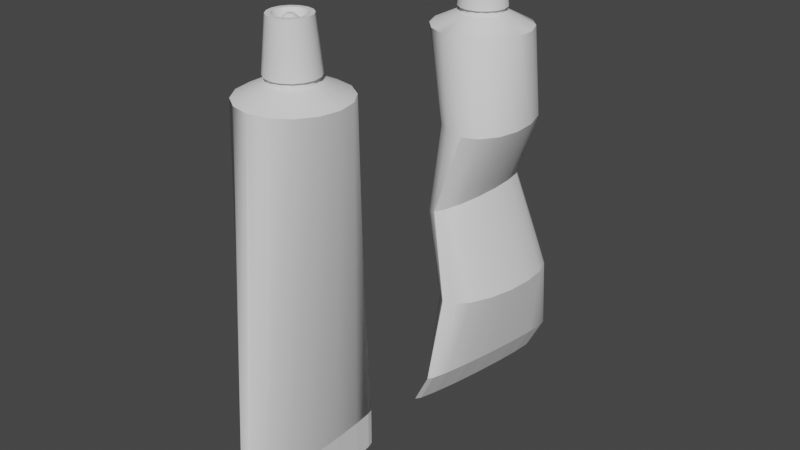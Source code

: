 # Source: Tubes.blend  (saved by Blender 3.2.14; exported with 4.5.12 LTS)
import bpy
from mathutils import Matrix  # noqa: F401  (used for matrix-valued properties, if any)

bpy.ops.wm.read_factory_settings(use_empty=True)
scene = bpy.context.scene
scene.name = 'Scene'

# ---- collections
col_perfect_tube = bpy.data.collections.new('Perfect tube'); scene.collection.children.link(col_perfect_tube)
col_tube = bpy.data.collections.new('Tube'); scene.collection.children.link(col_tube)

# ---- node groups
ng_auto_smooth = bpy.data.node_groups.new('Auto Smooth', 'GeometryNodeTree')
_s = ng_auto_smooth.interface.new_socket(name='Geometry', in_out='OUTPUT', socket_type='NodeSocketGeometry')
_s = ng_auto_smooth.interface.new_socket(name='Geometry', in_out='INPUT', socket_type='NodeSocketGeometry')
_s = ng_auto_smooth.interface.new_socket(name='Angle', in_out='INPUT', socket_type='NodeSocketFloat')
_s.subtype = 'ANGLE'
_s.min_value = 0.0
_s.max_value = 3.142
ng_auto_smooth.is_modifier = True
_N = ng_auto_smooth.nodes; _L = ng_auto_smooth.links
n0 = _N.new('NodeGroupOutput'); n0.name = 'Group Output'; n0.location = (480, -100)
n1 = _N.new('NodeGroupInput'); n1.name = 'Group Input'; n1.location = (-420, -300)
n2 = _N.new('NodeGroupInput'); n2.name = 'Group Input.001'; n2.location = (-60, -100)
n3 = _N.new('GeometryNodeSetShadeSmooth'); n3.name = 'Set Shade Smooth'; n3.location = (120, -100)
n3.domain = 'EDGE'
n4 = _N.new('GeometryNodeSetShadeSmooth'); n4.name = 'Set Shade Smooth.001'; n4.location = (300, -100)
n5 = _N.new('GeometryNodeInputMeshEdgeAngle'); n5.name = 'Edge Angle'; n5.location = (-420, -220)
n6 = _N.new('GeometryNodeInputEdgeSmooth'); n6.name = 'Is Edge Smooth'; n6.location = (-60, -160)
n7 = _N.new('GeometryNodeInputShadeSmooth'); n7.name = 'Is Face Smooth'; n7.location = (-240, -340)
n8 = _N.new('FunctionNodeBooleanMath'); n8.name = 'Boolean Math'; n8.location = (-60, -220)
n9 = _N.new('FunctionNodeCompare'); n9.name = 'Compare'; n9.location = (-240, -180)
n9.operation = 'LESS_EQUAL'
_L.new(n5.outputs[0], n9.inputs[0])
_L.new(n4.outputs[0], n0.inputs[0])
_L.new(n1.outputs[1], n9.inputs[1])
_L.new(n9.outputs[0], n8.inputs[0])
_L.new(n7.outputs[0], n8.inputs[1])
_L.new(n2.outputs[0], n3.inputs[0])
_L.new(n6.outputs[0], n3.inputs[1])
_L.new(n3.outputs[0], n4.inputs[0])
_L.new(n8.outputs[0], n3.inputs[2])
n0.is_active_output = True

# ---- world
world_world = bpy.data.worlds.new('World'); scene.world = world_world
world_world.use_nodes = True; world_world.node_tree.nodes.clear()
_N = world_world.node_tree.nodes; _L = world_world.node_tree.links
n0 = _N.new('ShaderNodeOutputWorld'); n0.name = 'World Output'; n0.location = (300, 300)
n1 = _N.new('ShaderNodeBackground'); n1.name = 'Background'; n1.location = (10, 300)
n1.inputs[0].default_value = (0.05088, 0.05088, 0.05088, 1.0)
_L.new(n1.outputs[0], n0.inputs[0])
n0.is_active_output = True
world_world.color = (0.05088, 0.05088, 0.05088)
world_world.use_sun_shadow = False
world_world.sun_shadow_jitter_overblur = 0.0

# ---- meshes
me_cylinder = bpy.data.meshes.new('Cylinder')
me_cylinder.from_pydata([(0.0, 1.0, -1.0), (-5.898e-09, 0.608, 1.0), (0.3827, 0.9239, -1.0), (0.2327, 0.5617, 1.0), (0.7071, 0.7071, -1.0), (0.4299, 0.4299, 1.0), (0.9239, 0.3827, -1.0), (0.5617, 0.2327, 1.0), (1.0, 0.0, -1.0), (0.608, -2.22e-09, 1.0), (0.9239, -0.3827, -1.0), (0.5617, -0.2327, 1.0), (0.7071, -0.7071, -1.0), (0.4299, -0.4299, 1.0), (0.3827, -0.9239, -1.0), (0.2327, -0.5617, 1.0), (0.0, -1.0, -1.0), (-5.898e-09, -0.608, 1.0), (-0.3827, -0.9239, -1.0), (-0.2327, -0.5617, 1.0), (-0.7071, -0.7071, -1.0), (-0.4299, -0.4299, 1.0), (-0.9239, -0.3827, -1.0), (-0.5617, -0.2327, 1.0), (-1.0, 0.0, -1.0), (-0.608, -2.22e-09, 1.0), (-0.9239, 0.3827, -1.0), (-0.5617, 0.2327, 1.0), (-0.7071, 0.7071, -1.0), (-0.4299, 0.4299, 1.0), (-0.3827, 0.9239, -1.0), (-0.2327, 0.5617, 1.0), (0.3067, 0.7403, 1.0), (-2.96e-09, 0.8013, 1.0), (0.5666, 0.5666, 1.0), (0.7403, 0.3067, 1.0), (0.8013, -2.22e-09, 1.0), (0.7403, -0.3067, 1.0), (0.5666, -0.5666, 1.0), (0.3067, -0.7403, 1.0), (-2.96e-09, -0.8013, 1.0), (-0.3067, -0.7403, 1.0), (-0.5666, -0.5666, 1.0), (-0.7403, -0.3067, 1.0), (-0.8013, -2.22e-09, 1.0), (-0.7403, 0.3067, 1.0), (-0.5666, 0.5666, 1.0), (-0.3067, 0.7403, 1.0), (0.1722, 0.4157, 0.6959), (3.015e-09, 0.4499, 0.6959), (0.3181, 0.3181, 0.6959), (0.4157, 0.1722, 0.6959), (0.4499, -1.643e-09, 0.6959), (0.4157, -0.1722, 0.6959), (0.3181, -0.3181, 0.6959), (0.1722, -0.4157, 0.6959), (3.015e-09, -0.4499, 0.6959), (-0.1722, -0.4157, 0.6959), (-0.3181, -0.3181, 0.6959), (-0.4157, -0.1722, 0.6959), (-0.4499, -1.643e-09, 0.6959), (-0.4157, 0.1722, 0.6959), (-0.3181, 0.3181, 0.6959), (-0.1722, 0.4157, 0.6959), (0.04844, 0.117, 0.9828), (2.121e-09, 0.1266, 0.9828), (0.08951, 0.08951, 0.9828), (0.117, 0.04844, 0.9828), (0.1266, -1.801e-09, 0.9828), (0.117, -0.04844, 0.9828), (0.08951, -0.08951, 0.9828), (0.04844, -0.117, 0.9828), (2.121e-09, -0.1266, 0.9828), (-0.04844, -0.117, 0.9828), (-0.08951, -0.08951, 0.9828), (-0.117, -0.04844, 0.9828), (-0.1266, -1.801e-09, 0.9828), (-0.117, 0.04844, 0.9828), (-0.08951, 0.08951, 0.9828), (-0.04844, 0.117, 0.9828)], [], [(0, 33, 32, 2), (2, 32, 34, 4), (4, 34, 35, 6), (6, 35, 36, 8), (8, 36, 37, 10), (10, 37, 38, 12), (12, 38, 39, 14), (14, 39, 40, 16), (16, 40, 41, 18), (18, 41, 42, 20), (20, 42, 43, 22), (22, 43, 44, 24), (24, 44, 45, 26), (26, 45, 46, 28), (25, 23, 59, 60), (28, 46, 47, 30), (30, 47, 33, 0), (0, 2, 4, 6, 8, 10, 12, 14, 16, 18, 20, 22, 24, 26, 28, 30), (1, 3, 32, 33), (3, 5, 34, 32), (5, 7, 35, 34), (7, 9, 36, 35), (9, 11, 37, 36), (11, 13, 38, 37), (13, 15, 39, 38), (15, 17, 40, 39), (17, 19, 41, 40), (19, 21, 42, 41), (21, 23, 43, 42), (23, 25, 44, 43), (25, 27, 45, 44), (27, 29, 46, 45), (29, 31, 47, 46), (31, 1, 33, 47), (58, 57, 73, 74), (11, 9, 52, 53), (27, 25, 60, 61), (13, 11, 53, 54), (29, 27, 61, 62), (15, 13, 54, 55), (31, 29, 62, 63), (17, 15, 55, 56), (3, 1, 49, 48), (1, 31, 63, 49), (19, 17, 56, 57), (5, 3, 48, 50), (21, 19, 57, 58), (7, 5, 50, 51), (23, 21, 58, 59), (9, 7, 51, 52), (64, 65, 79, 78, 77, 76, 75, 74, 73, 72, 71, 70, 69, 68, 67, 66), (51, 50, 66, 67), (59, 58, 74, 75), (52, 51, 67, 68), (60, 59, 75, 76), (53, 52, 68, 69), (61, 60, 76, 77), (54, 53, 69, 70), (62, 61, 77, 78), (55, 54, 70, 71), (63, 62, 78, 79), (56, 55, 71, 72), (48, 49, 65, 64), (49, 63, 79, 65), (57, 56, 72, 73), (50, 48, 64, 66)])
me_cylinder.polygons.foreach_set('use_smooth', [True] * 66)
_uv = me_cylinder.uv_layers.new(name='UVMap')
_uv.uv.foreach_set('vector', [1.0, 0.5, 1.0, 1.0, 0.9375, 1.0, 0.9375, 0.5, 0.9375, 0.5, 0.9375, 1.0, 0.875, 1.0, 0.875, 0.5, 0.875, 0.5, 0.875, 1.0, 0.8125, 1.0, 0.8125, 0.5, 0.8125, 0.5, 0.8125, 1.0, 0.75, 1.0, 0.75, 0.5, 0.75, 0.5, 0.75, 1.0, 0.6875, 1.0, 0.6875, 0.5, 0.6875, 0.5, 0.6875, 1.0, 0.625, 1.0, 0.625, 0.5, 0.625, 0.5, 0.625, 1.0, 0.5625, 1.0, 0.5625, 0.5, 0.5625, 0.5, 0.5625, 1.0, 0.5, 1.0, 0.5, 0.5, 0.5, 0.5, 0.5, 1.0, 0.4375, 1.0, 0.4375, 0.5, 0.4375, 0.5, 0.4375, 1.0, 0.375, 1.0, 0.375, 0.5, 0.375, 0.5, 0.375, 1.0, 0.3125, 1.0, 0.3125, 0.5, 0.3125, 0.5, 0.3125, 1.0, 0.25, 1.0, 0.25, 0.5, 0.25, 0.5, 0.25, 1.0, 0.1875, 1.0, 0.1875, 0.5, 0.1875, 0.5, 0.1875, 1.0, 0.125, 1.0, 0.125, 0.5, 0.06791, 0.25, 0.08177, 0.1803, 0.08177, 0.1803, 0.06791, 0.25, 0.125, 0.5, 0.125, 1.0, 0.0625, 1.0, 0.0625, 0.5, 0.0625, 0.5, 0.0625, 1.0, 0.0, 1.0, 0.0, 0.5, 0.75, 0.49, 0.8418, 0.4717, 0.9197, 0.4197, 0.9717, 0.3418, 0.99, 0.25, 0.9717, 0.1582, 0.9197, 0.08029, 0.8418, 0.02827, 0.75, 0.01, 0.6582, 0.02827, 0.5803, 0.08029, 0.5283, 0.1582, 0.51, 0.25, 0.5283, 0.3418, 0.5803, 0.4197, 0.6582, 0.4717, 0.25, 0.4321, 0.3197, 0.4182, 0.3418, 0.4717, 0.25, 0.49, 0.3197, 0.4182, 0.3788, 0.3788, 0.4197, 0.4197, 0.3418, 0.4717, 0.3788, 0.3788, 0.4182, 0.3197, 0.4717, 0.3418, 0.4197, 0.4197, 0.4182, 0.3197, 0.4321, 0.25, 0.49, 0.25, 0.4717, 0.3418, 0.4321, 0.25, 0.4182, 0.1803, 0.4717, 0.1582, 0.49, 0.25, 0.4182, 0.1803, 0.3788, 0.1212, 0.4197, 0.08029, 0.4717, 0.1582, 0.3788, 0.1212, 0.3197, 0.08177, 0.3418, 0.02827, 0.4197, 0.08029, 0.3197, 0.08177, 0.25, 0.06791, 0.25, 0.01, 0.3418, 0.02827, 0.25, 0.06791, 0.1803, 0.08177, 0.1582, 0.02827, 0.25, 0.01, 0.1803, 0.08177, 0.1212, 0.1212, 0.08029, 0.08029, 0.1582, 0.02827, 0.1212, 0.1212, 0.08177, 0.1803, 0.02827, 0.1582, 0.08029, 0.08029, 0.08177, 0.1803, 0.06791, 0.25, 0.01, 0.25, 0.02827, 0.1582, 0.06791, 0.25, 0.08177, 0.3197, 0.02827, 0.3418, 0.01, 0.25, 0.08177, 0.3197, 0.1212, 0.3788, 0.08029, 0.4197, 0.02827, 0.3418, 0.1212, 0.3788, 0.1803, 0.4182, 0.1582, 0.4717, 0.08029, 0.4197, 0.1803, 0.4182, 0.25, 0.4321, 0.25, 0.49, 0.1582, 0.4717, 0.1212, 0.1212, 0.1803, 0.08177, 0.1803, 0.08177, 0.1212, 0.1212, 0.4182, 0.1803, 0.4321, 0.25, 0.4321, 0.25, 0.4182, 0.1803, 0.08177, 0.3197, 0.06791, 0.25, 0.06791, 0.25, 0.08177, 0.3197, 0.3788, 0.1212, 0.4182, 0.1803, 0.4182, 0.1803, 0.3788, 0.1212, 0.1212, 0.3788, 0.08177, 0.3197, 0.08177, 0.3197, 0.1212, 0.3788, 0.3197, 0.08177, 0.3788, 0.1212, 0.3788, 0.1212, 0.3197, 0.08177, 0.1803, 0.4182, 0.1212, 0.3788, 0.1212, 0.3788, 0.1803, 0.4182, 0.25, 0.06791, 0.3197, 0.08177, 0.3197, 0.08177, 0.25, 0.06791, 0.3197, 0.4182, 0.25, 0.4321, 0.25, 0.4321, 0.3197, 0.4182, 0.25, 0.4321, 0.1803, 0.4182, 0.1803, 0.4182, 0.25, 0.4321, 0.1803, 0.08177, 0.25, 0.06791, 0.25, 0.06791, 0.1803, 0.08177, 0.3788, 0.3788, 0.3197, 0.4182, 0.3197, 0.4182, 0.3788, 0.3788, 0.1212, 0.1212, 0.1803, 0.08177, 0.1803, 0.08177, 0.1212, 0.1212, 0.4182, 0.3197, 0.3788, 0.3788, 0.3788, 0.3788, 0.4182, 0.3197, 0.08177, 0.1803, 0.1212, 0.1212, 0.1212, 0.1212, 0.08177, 0.1803, 0.4321, 0.25, 0.4182, 0.3197, 0.4182, 0.3197, 0.4321, 0.25, 0.3197, 0.4182, 0.25, 0.4321, 0.1803, 0.4182, 0.1212, 0.3788, 0.08177, 0.3197, 0.06791, 0.25, 0.08177, 0.1803, 0.1212, 0.1212, 0.1803, 0.08177, 0.25, 0.06791, 0.3197, 0.08177, 0.3788, 0.1212, 0.4182, 0.1803, 0.4321, 0.25, 0.4182, 0.3197, 0.3788, 0.3788, 0.4182, 0.3197, 0.3788, 0.3788, 0.3788, 0.3788, 0.4182, 0.3197, 0.08177, 0.1803, 0.1212, 0.1212, 0.1212, 0.1212, 0.08177, 0.1803, 0.4321, 0.25, 0.4182, 0.3197, 0.4182, 0.3197, 0.4321, 0.25, 0.06791, 0.25, 0.08177, 0.1803, 0.08177, 0.1803, 0.06791, 0.25, 0.4182, 0.1803, 0.4321, 0.25, 0.4321, 0.25, 0.4182, 0.1803, 0.08177, 0.3197, 0.06791, 0.25, 0.06791, 0.25, 0.08177, 0.3197, 0.3788, 0.1212, 0.4182, 0.1803, 0.4182, 0.1803, 0.3788, 0.1212, 0.1212, 0.3788, 0.08177, 0.3197, 0.08177, 0.3197, 0.1212, 0.3788, 0.3197, 0.08177, 0.3788, 0.1212, 0.3788, 0.1212, 0.3197, 0.08177, 0.1803, 0.4182, 0.1212, 0.3788, 0.1212, 0.3788, 0.1803, 0.4182, 0.25, 0.06791, 0.3197, 0.08177, 0.3197, 0.08177, 0.25, 0.06791, 0.3197, 0.4182, 0.25, 0.4321, 0.25, 0.4321, 0.3197, 0.4182, 0.25, 0.4321, 0.1803, 0.4182, 0.1803, 0.4182, 0.25, 0.4321, 0.1803, 0.08177, 0.25, 0.06791, 0.25, 0.06791, 0.1803, 0.08177, 0.3788, 0.3788, 0.3197, 0.4182, 0.3197, 0.4182, 0.3788, 0.3788])
me_cylinder.update()
me_cylinder_001 = bpy.data.meshes.new('Cylinder.001')
me_cylinder_001.from_pydata([(-1.346e-08, 1.713, -1.0), (0.0, 1.0, 1.0), (0.03708, 1.583, -1.0), (0.3827, 0.9239, 1.0), (0.06851, 1.212, -1.0), (0.7071, 0.7071, 1.0), (0.08951, 0.6557, -1.0), (0.9239, 0.3827, 1.0), (0.09689, 3.987e-09, -1.0), (1.0, 0.0, 1.0), (0.08951, -0.6557, -1.0), (0.9239, -0.3827, 1.0), (0.06851, -1.212, -1.0), (0.7071, -0.7071, 1.0), (0.03708, -1.583, -1.0), (0.3827, -0.9239, 1.0), (-1.346e-08, -1.713, -1.0), (0.0, -1.0, 1.0), (-0.03708, -1.583, -1.0), (-0.3827, -0.9239, 1.0), (-0.06851, -1.212, -1.0), (-0.7071, -0.7071, 1.0), (-0.08951, -0.6557, -1.0), (-0.9239, -0.3827, 1.0), (-0.09689, 3.987e-09, -1.0), (-1.0, 0.0, 1.0), (-0.08951, 0.6557, -1.0), (-0.9239, 0.3827, 1.0), (-0.06851, 1.212, -1.0), (-0.7071, 0.7071, 1.0), (-0.03708, 1.583, -1.0), (-0.3827, 0.9239, 1.0), (5.491e-07, 1.713, -1.228), (0.03708, 1.583, -1.228), (0.06851, 1.212, -1.228), (0.08952, 0.6557, -1.228), (0.09689, 3.987e-09, -1.228), (0.08952, -0.6557, -1.228), (0.06851, -1.212, -1.228), (0.03708, -1.583, -1.228), (5.491e-07, -1.713, -1.228), (-0.03708, -1.583, -1.228), (-0.06851, -1.212, -1.228), (-0.08951, -0.6557, -1.228), (-0.09689, 3.987e-09, -1.228), (-0.08951, 0.6557, -1.228), (-0.06851, 1.212, -1.228), (-0.03708, 1.583, -1.228), (0.1709, 0.4126, 1.077), (-1.128e-07, 0.4466, 1.077), (0.3158, 0.3158, 1.077), (0.4126, 0.1709, 1.077), (0.4466, -6.185e-09, 1.077), (0.4126, -0.1709, 1.077), (0.3158, -0.3158, 1.077), (0.1709, -0.4126, 1.077), (-1.128e-07, -0.4466, 1.077), (-0.1709, -0.4126, 1.077), (-0.3158, -0.3158, 1.077), (-0.4126, -0.1709, 1.077), (-0.4466, -6.185e-09, 1.077), (-0.4126, 0.1709, 1.077), (-0.3158, 0.3158, 1.077), (-0.1709, 0.4126, 1.077), (0.1352, 0.3264, 1.199), (-1.118e-07, 0.3533, 1.199), (0.2498, 0.2498, 1.199), (0.3264, 0.1352, 1.199), (0.3533, -6.839e-09, 1.199), (0.3264, -0.1352, 1.199), (0.2498, -0.2498, 1.199), (0.1352, -0.3264, 1.199), (-1.118e-07, -0.3533, 1.199), (-0.1352, -0.3264, 1.199), (-0.2498, -0.2498, 1.199), (-0.3264, -0.1352, 1.199), (-0.3533, -6.839e-09, 1.199), (-0.3264, 0.1352, 1.199), (-0.2498, 0.2498, 1.199), (-0.1352, 0.3264, 1.199)], [], [(0, 1, 3, 2), (2, 3, 5, 4), (4, 5, 7, 6), (6, 7, 9, 8), (8, 9, 11, 10), (10, 11, 13, 12), (12, 13, 15, 14), (14, 15, 17, 16), (16, 17, 19, 18), (18, 19, 21, 20), (20, 21, 23, 22), (22, 23, 25, 24), (24, 25, 27, 26), (26, 27, 29, 28), (9, 7, 51, 52), (28, 29, 31, 30), (30, 31, 1, 0), (2, 4, 34, 33), (32, 33, 34, 35, 36, 37, 38, 39, 40, 41, 42, 43, 44, 45, 46, 47), (12, 14, 39, 38), (22, 24, 44, 43), (8, 10, 37, 36), (18, 20, 42, 41), (28, 30, 47, 46), (4, 6, 35, 34), (14, 16, 40, 39), (0, 2, 33, 32), (24, 26, 45, 44), (10, 12, 38, 37), (20, 22, 43, 42), (30, 0, 32, 47), (6, 8, 36, 35), (16, 18, 41, 40), (26, 28, 46, 45), (60, 59, 75, 76), (19, 17, 56, 57), (29, 27, 61, 62), (5, 3, 48, 50), (15, 13, 54, 55), (25, 23, 59, 60), (11, 9, 52, 53), (21, 19, 57, 58), (31, 29, 62, 63), (7, 5, 50, 51), (17, 15, 55, 56), (3, 1, 49, 48), (27, 25, 60, 61), (13, 11, 53, 54), (23, 21, 58, 59), (1, 31, 63, 49), (64, 65, 79, 78, 77, 76, 75, 74, 73, 72, 71, 70, 69, 68, 67, 66), (53, 52, 68, 69), (61, 60, 76, 77), (54, 53, 69, 70), (62, 61, 77, 78), (55, 54, 70, 71), (63, 62, 78, 79), (56, 55, 71, 72), (48, 49, 65, 64), (49, 63, 79, 65), (57, 56, 72, 73), (50, 48, 64, 66), (58, 57, 73, 74), (51, 50, 66, 67), (59, 58, 74, 75), (52, 51, 67, 68)])
me_cylinder_001.polygons.foreach_set('use_smooth', [True] * 66)
_k = set([(0, 2), (0, 30), (0, 32), (2, 4), (2, 33), (4, 6), (4, 34), (6, 8), (6, 35), (8, 10), (8, 36), (10, 12), (10, 37), (12, 14), (12, 38), (14, 16), (14, 39), (16, 18), (16, 40), (18, 20), (18, 41), (20, 22), (20, 42), (22, 24), (22, 43), (24, 26), (24, 44), (26, 28), (26, 45), (28, 30), (28, 46), (30, 47), (32, 33), (32, 47), (33, 34), (34, 35), (35, 36), (36, 37), (37, 38), (38, 39), (39, 40), (40, 41), (41, 42), (42, 43), (43, 44), (44, 45), (45, 46), (46, 47), (48, 49), (48, 50), (49, 63), (50, 51), (51, 52), (52, 53), (53, 54), (54, 55), (55, 56), (56, 57), (57, 58), (58, 59), (59, 60), (60, 61), (61, 62), (62, 63)])
me_cylinder_001.attributes.new('sharp_edge', 'BOOLEAN', 'EDGE').data.foreach_set('value', [ (min(e.vertices), max(e.vertices)) in _k for e in me_cylinder_001.edges])
_uv = me_cylinder_001.uv_layers.new(name='UVMap')
_uv.uv.foreach_set('vector', [1.0, 0.5, 1.0, 1.0, 0.9375, 1.0, 0.9375, 0.5, 0.9375, 0.5, 0.9375, 1.0, 0.875, 1.0, 0.875, 0.5, 0.875, 0.5, 0.875, 1.0, 0.8125, 1.0, 0.8125, 0.5, 0.8125, 0.5, 0.8125, 1.0, 0.75, 1.0, 0.75, 0.5, 0.75, 0.5, 0.75, 1.0, 0.6875, 1.0, 0.6875, 0.5, 0.6875, 0.5, 0.6875, 1.0, 0.625, 1.0, 0.625, 0.5, 0.625, 0.5, 0.625, 1.0, 0.5625, 1.0, 0.5625, 0.5, 0.5625, 0.5, 0.5625, 1.0, 0.5, 1.0, 0.5, 0.5, 0.5, 0.5, 0.5, 1.0, 0.4375, 1.0, 0.4375, 0.5, 0.4375, 0.5, 0.4375, 1.0, 0.375, 1.0, 0.375, 0.5, 0.375, 0.5, 0.375, 1.0, 0.3125, 1.0, 0.3125, 0.5, 0.3125, 0.5, 0.3125, 1.0, 0.25, 1.0, 0.25, 0.5, 0.25, 0.5, 0.25, 1.0, 0.1875, 1.0, 0.1875, 0.5, 0.1875, 0.5, 0.1875, 1.0, 0.125, 1.0, 0.125, 0.5, 0.75, 1.0, 0.8125, 1.0, 0.8125, 1.0, 0.75, 1.0, 0.125, 0.5, 0.125, 1.0, 0.0625, 1.0, 0.0625, 0.5, 0.0625, 0.5, 0.0625, 1.0, 0.0, 1.0, 0.0, 0.5, 0.9375, 0.5, 0.875, 0.5, 0.875, 0.5, 0.9375, 0.5, 0.75, 0.49, 0.8418, 0.4717, 0.9197, 0.4197, 0.9717, 0.3418, 0.99, 0.25, 0.9717, 0.1582, 0.9197, 0.08029, 0.8418, 0.02827, 0.75, 0.01, 0.6582, 0.02827, 0.5803, 0.08029, 0.5283, 0.1582, 0.51, 0.25, 0.5283, 0.3418, 0.5803, 0.4197, 0.6582, 0.4717, 0.625, 0.5, 0.5625, 0.5, 0.5625, 0.5, 0.625, 0.5, 0.3125, 0.5, 0.25, 0.5, 0.25, 0.5, 0.3125, 0.5, 0.75, 0.5, 0.6875, 0.5, 0.6875, 0.5, 0.75, 0.5, 0.4375, 0.5, 0.375, 0.5, 0.375, 0.5, 0.4375, 0.5, 0.125, 0.5, 0.0625, 0.5, 0.0625, 0.5, 0.125, 0.5, 0.875, 0.5, 0.8125, 0.5, 0.8125, 0.5, 0.875, 0.5, 0.5625, 0.5, 0.5, 0.5, 0.5, 0.5, 0.5625, 0.5, 1.0, 0.5, 0.9375, 0.5, 0.9375, 0.5, 1.0, 0.5, 0.25, 0.5, 0.1875, 0.5, 0.1875, 0.5, 0.25, 0.5, 0.6875, 0.5, 0.625, 0.5, 0.625, 0.5, 0.6875, 0.5, 0.375, 0.5, 0.3125, 0.5, 0.3125, 0.5, 0.375, 0.5, 0.0625, 0.5, 0.0, 0.5, 0.0, 0.5, 0.0625, 0.5, 0.8125, 0.5, 0.75, 0.5, 0.75, 0.5, 0.8125, 0.5, 0.5, 0.5, 0.4375, 0.5, 0.4375, 0.5, 0.5, 0.5, 0.1875, 0.5, 0.125, 0.5, 0.125, 0.5, 0.1875, 0.5, 0.25, 1.0, 0.3125, 1.0, 0.3125, 1.0, 0.25, 1.0, 0.4375, 1.0, 0.5, 1.0, 0.5, 1.0, 0.4375, 1.0, 0.125, 1.0, 0.1875, 1.0, 0.1875, 1.0, 0.125, 1.0, 0.875, 1.0, 0.9375, 1.0, 0.9375, 1.0, 0.875, 1.0, 0.5625, 1.0, 0.625, 1.0, 0.625, 1.0, 0.5625, 1.0, 0.25, 1.0, 0.3125, 1.0, 0.3125, 1.0, 0.25, 1.0, 0.6875, 1.0, 0.75, 1.0, 0.75, 1.0, 0.6875, 1.0, 0.375, 1.0, 0.4375, 1.0, 0.4375, 1.0, 0.375, 1.0, 0.0625, 1.0, 0.125, 1.0, 0.125, 1.0, 0.0625, 1.0, 0.8125, 1.0, 0.875, 1.0, 0.875, 1.0, 0.8125, 1.0, 0.5, 1.0, 0.5625, 1.0, 0.5625, 1.0, 0.5, 1.0, 0.9375, 1.0, 1.0, 1.0, 1.0, 1.0, 0.9375, 1.0, 0.1875, 1.0, 0.25, 1.0, 0.25, 1.0, 0.1875, 1.0, 0.625, 1.0, 0.6875, 1.0, 0.6875, 1.0, 0.625, 1.0, 0.3125, 1.0, 0.375, 1.0, 0.375, 1.0, 0.3125, 1.0, 0.0, 1.0, 0.0625, 1.0, 0.0625, 1.0, 0.0, 1.0, 0.9375, 1.0, 1.0, 1.0, 0.0625, 1.0, 0.125, 1.0, 0.1875, 1.0, 0.25, 1.0, 0.3125, 1.0, 0.375, 1.0, 0.4375, 1.0, 0.5, 1.0, 0.5625, 1.0, 0.625, 1.0, 0.6875, 1.0, 0.75, 1.0, 0.8125, 1.0, 0.875, 1.0, 0.6875, 1.0, 0.75, 1.0, 0.75, 1.0, 0.6875, 1.0, 0.1875, 1.0, 0.25, 1.0, 0.25, 1.0, 0.1875, 1.0, 0.625, 1.0, 0.6875, 1.0, 0.6875, 1.0, 0.625, 1.0, 0.125, 1.0, 0.1875, 1.0, 0.1875, 1.0, 0.125, 1.0, 0.5625, 1.0, 0.625, 1.0, 0.625, 1.0, 0.5625, 1.0, 0.0625, 1.0, 0.125, 1.0, 0.125, 1.0, 0.0625, 1.0, 0.5, 1.0, 0.5625, 1.0, 0.5625, 1.0, 0.5, 1.0, 0.9375, 1.0, 1.0, 1.0, 1.0, 1.0, 0.9375, 1.0, 0.0, 1.0, 0.0625, 1.0, 0.0625, 1.0, 0.0, 1.0, 0.4375, 1.0, 0.5, 1.0, 0.5, 1.0, 0.4375, 1.0, 0.875, 1.0, 0.9375, 1.0, 0.9375, 1.0, 0.875, 1.0, 0.375, 1.0, 0.4375, 1.0, 0.4375, 1.0, 0.375, 1.0, 0.8125, 1.0, 0.875, 1.0, 0.875, 1.0, 0.8125, 1.0, 0.3125, 1.0, 0.375, 1.0, 0.375, 1.0, 0.3125, 1.0, 0.75, 1.0, 0.8125, 1.0, 0.8125, 1.0, 0.75, 1.0])
me_cylinder_001.update()
me_cylinder_002 = bpy.data.meshes.new('Cylinder.002')
me_cylinder_002.from_pydata([(0.0, 1.0, -1.0), (-5.898e-09, 0.608, 1.0), (0.3827, 0.9239, -1.0), (0.2327, 0.5617, 1.0), (0.7071, 0.7071, -1.0), (0.4299, 0.4299, 1.0), (0.9239, 0.3827, -1.0), (0.5617, 0.2327, 1.0), (1.0, 0.0, -1.0), (0.608, -2.22e-09, 1.0), (0.9239, -0.3827, -1.0), (0.5617, -0.2327, 1.0), (0.7071, -0.7071, -1.0), (0.4299, -0.4299, 1.0), (0.3827, -0.9239, -1.0), (0.2327, -0.5617, 1.0), (0.0, -1.0, -1.0), (-5.898e-09, -0.608, 1.0), (-0.3827, -0.9239, -1.0), (-0.2327, -0.5617, 1.0), (-0.7071, -0.7071, -1.0), (-0.4299, -0.4299, 1.0), (-0.9239, -0.3827, -1.0), (-0.5617, -0.2327, 1.0), (-1.0, 0.0, -1.0), (-0.608, -2.22e-09, 1.0), (-0.9239, 0.3827, -1.0), (-0.5617, 0.2327, 1.0), (-0.7071, 0.7071, -1.0), (-0.4299, 0.4299, 1.0), (-0.3827, 0.9239, -1.0), (-0.2327, 0.5617, 1.0), (0.3067, 0.7403, 1.0), (-2.96e-09, 0.8013, 1.0), (0.5666, 0.5666, 1.0), (0.7403, 0.3067, 1.0), (0.8013, -2.22e-09, 1.0), (0.7403, -0.3067, 1.0), (0.5666, -0.5666, 1.0), (0.3067, -0.7403, 1.0), (-2.96e-09, -0.8013, 1.0), (-0.3067, -0.7403, 1.0), (-0.5666, -0.5666, 1.0), (-0.7403, -0.3067, 1.0), (-0.8013, -2.22e-09, 1.0), (-0.7403, 0.3067, 1.0), (-0.5666, 0.5666, 1.0), (-0.3067, 0.7403, 1.0), (0.1722, 0.4157, 0.6959), (3.015e-09, 0.4499, 0.6959), (0.3181, 0.3181, 0.6959), (0.4157, 0.1722, 0.6959), (0.4499, -1.643e-09, 0.6959), (0.4157, -0.1722, 0.6959), (0.3181, -0.3181, 0.6959), (0.1722, -0.4157, 0.6959), (3.015e-09, -0.4499, 0.6959), (-0.1722, -0.4157, 0.6959), (-0.3181, -0.3181, 0.6959), (-0.4157, -0.1722, 0.6959), (-0.4499, -1.643e-09, 0.6959), (-0.4157, 0.1722, 0.6959), (-0.3181, 0.3181, 0.6959), (-0.1722, 0.4157, 0.6959), (0.04844, 0.117, 0.9828), (2.121e-09, 0.1266, 0.9828), (0.08951, 0.08951, 0.9828), (0.117, 0.04844, 0.9828), (0.1266, -1.801e-09, 0.9828), (0.117, -0.04844, 0.9828), (0.08951, -0.08951, 0.9828), (0.04844, -0.117, 0.9828), (2.121e-09, -0.1266, 0.9828), (-0.04844, -0.117, 0.9828), (-0.08951, -0.08951, 0.9828), (-0.117, -0.04844, 0.9828), (-0.1266, -1.801e-09, 0.9828), (-0.117, 0.04844, 0.9828), (-0.08951, 0.08951, 0.9828), (-0.04844, 0.117, 0.9828)], [], [(0, 33, 32, 2), (2, 32, 34, 4), (4, 34, 35, 6), (6, 35, 36, 8), (8, 36, 37, 10), (10, 37, 38, 12), (12, 38, 39, 14), (14, 39, 40, 16), (16, 40, 41, 18), (18, 41, 42, 20), (20, 42, 43, 22), (22, 43, 44, 24), (24, 44, 45, 26), (26, 45, 46, 28), (25, 23, 59, 60), (28, 46, 47, 30), (30, 47, 33, 0), (0, 2, 4, 6, 8, 10, 12, 14, 16, 18, 20, 22, 24, 26, 28, 30), (1, 3, 32, 33), (3, 5, 34, 32), (5, 7, 35, 34), (7, 9, 36, 35), (9, 11, 37, 36), (11, 13, 38, 37), (13, 15, 39, 38), (15, 17, 40, 39), (17, 19, 41, 40), (19, 21, 42, 41), (21, 23, 43, 42), (23, 25, 44, 43), (25, 27, 45, 44), (27, 29, 46, 45), (29, 31, 47, 46), (31, 1, 33, 47), (58, 57, 73, 74), (11, 9, 52, 53), (27, 25, 60, 61), (13, 11, 53, 54), (29, 27, 61, 62), (15, 13, 54, 55), (31, 29, 62, 63), (17, 15, 55, 56), (3, 1, 49, 48), (1, 31, 63, 49), (19, 17, 56, 57), (5, 3, 48, 50), (21, 19, 57, 58), (7, 5, 50, 51), (23, 21, 58, 59), (9, 7, 51, 52), (64, 65, 79, 78, 77, 76, 75, 74, 73, 72, 71, 70, 69, 68, 67, 66), (51, 50, 66, 67), (59, 58, 74, 75), (52, 51, 67, 68), (60, 59, 75, 76), (53, 52, 68, 69), (61, 60, 76, 77), (54, 53, 69, 70), (62, 61, 77, 78), (55, 54, 70, 71), (63, 62, 78, 79), (56, 55, 71, 72), (48, 49, 65, 64), (49, 63, 79, 65), (57, 56, 72, 73), (50, 48, 64, 66)])
me_cylinder_002.polygons.foreach_set('use_smooth', [True] * 66)
_uv = me_cylinder_002.uv_layers.new(name='UVMap')
_uv.uv.foreach_set('vector', [1.0, 0.5, 1.0, 1.0, 0.9375, 1.0, 0.9375, 0.5, 0.9375, 0.5, 0.9375, 1.0, 0.875, 1.0, 0.875, 0.5, 0.875, 0.5, 0.875, 1.0, 0.8125, 1.0, 0.8125, 0.5, 0.8125, 0.5, 0.8125, 1.0, 0.75, 1.0, 0.75, 0.5, 0.75, 0.5, 0.75, 1.0, 0.6875, 1.0, 0.6875, 0.5, 0.6875, 0.5, 0.6875, 1.0, 0.625, 1.0, 0.625, 0.5, 0.625, 0.5, 0.625, 1.0, 0.5625, 1.0, 0.5625, 0.5, 0.5625, 0.5, 0.5625, 1.0, 0.5, 1.0, 0.5, 0.5, 0.5, 0.5, 0.5, 1.0, 0.4375, 1.0, 0.4375, 0.5, 0.4375, 0.5, 0.4375, 1.0, 0.375, 1.0, 0.375, 0.5, 0.375, 0.5, 0.375, 1.0, 0.3125, 1.0, 0.3125, 0.5, 0.3125, 0.5, 0.3125, 1.0, 0.25, 1.0, 0.25, 0.5, 0.25, 0.5, 0.25, 1.0, 0.1875, 1.0, 0.1875, 0.5, 0.1875, 0.5, 0.1875, 1.0, 0.125, 1.0, 0.125, 0.5, 0.06791, 0.25, 0.08177, 0.1803, 0.08177, 0.1803, 0.06791, 0.25, 0.125, 0.5, 0.125, 1.0, 0.0625, 1.0, 0.0625, 0.5, 0.0625, 0.5, 0.0625, 1.0, 0.0, 1.0, 0.0, 0.5, 0.75, 0.49, 0.8418, 0.4717, 0.9197, 0.4197, 0.9717, 0.3418, 0.99, 0.25, 0.9717, 0.1582, 0.9197, 0.08029, 0.8418, 0.02827, 0.75, 0.01, 0.6582, 0.02827, 0.5803, 0.08029, 0.5283, 0.1582, 0.51, 0.25, 0.5283, 0.3418, 0.5803, 0.4197, 0.6582, 0.4717, 0.25, 0.4321, 0.3197, 0.4182, 0.3418, 0.4717, 0.25, 0.49, 0.3197, 0.4182, 0.3788, 0.3788, 0.4197, 0.4197, 0.3418, 0.4717, 0.3788, 0.3788, 0.4182, 0.3197, 0.4717, 0.3418, 0.4197, 0.4197, 0.4182, 0.3197, 0.4321, 0.25, 0.49, 0.25, 0.4717, 0.3418, 0.4321, 0.25, 0.4182, 0.1803, 0.4717, 0.1582, 0.49, 0.25, 0.4182, 0.1803, 0.3788, 0.1212, 0.4197, 0.08029, 0.4717, 0.1582, 0.3788, 0.1212, 0.3197, 0.08177, 0.3418, 0.02827, 0.4197, 0.08029, 0.3197, 0.08177, 0.25, 0.06791, 0.25, 0.01, 0.3418, 0.02827, 0.25, 0.06791, 0.1803, 0.08177, 0.1582, 0.02827, 0.25, 0.01, 0.1803, 0.08177, 0.1212, 0.1212, 0.08029, 0.08029, 0.1582, 0.02827, 0.1212, 0.1212, 0.08177, 0.1803, 0.02827, 0.1582, 0.08029, 0.08029, 0.08177, 0.1803, 0.06791, 0.25, 0.01, 0.25, 0.02827, 0.1582, 0.06791, 0.25, 0.08177, 0.3197, 0.02827, 0.3418, 0.01, 0.25, 0.08177, 0.3197, 0.1212, 0.3788, 0.08029, 0.4197, 0.02827, 0.3418, 0.1212, 0.3788, 0.1803, 0.4182, 0.1582, 0.4717, 0.08029, 0.4197, 0.1803, 0.4182, 0.25, 0.4321, 0.25, 0.49, 0.1582, 0.4717, 0.1212, 0.1212, 0.1803, 0.08177, 0.1803, 0.08177, 0.1212, 0.1212, 0.4182, 0.1803, 0.4321, 0.25, 0.4321, 0.25, 0.4182, 0.1803, 0.08177, 0.3197, 0.06791, 0.25, 0.06791, 0.25, 0.08177, 0.3197, 0.3788, 0.1212, 0.4182, 0.1803, 0.4182, 0.1803, 0.3788, 0.1212, 0.1212, 0.3788, 0.08177, 0.3197, 0.08177, 0.3197, 0.1212, 0.3788, 0.3197, 0.08177, 0.3788, 0.1212, 0.3788, 0.1212, 0.3197, 0.08177, 0.1803, 0.4182, 0.1212, 0.3788, 0.1212, 0.3788, 0.1803, 0.4182, 0.25, 0.06791, 0.3197, 0.08177, 0.3197, 0.08177, 0.25, 0.06791, 0.3197, 0.4182, 0.25, 0.4321, 0.25, 0.4321, 0.3197, 0.4182, 0.25, 0.4321, 0.1803, 0.4182, 0.1803, 0.4182, 0.25, 0.4321, 0.1803, 0.08177, 0.25, 0.06791, 0.25, 0.06791, 0.1803, 0.08177, 0.3788, 0.3788, 0.3197, 0.4182, 0.3197, 0.4182, 0.3788, 0.3788, 0.1212, 0.1212, 0.1803, 0.08177, 0.1803, 0.08177, 0.1212, 0.1212, 0.4182, 0.3197, 0.3788, 0.3788, 0.3788, 0.3788, 0.4182, 0.3197, 0.08177, 0.1803, 0.1212, 0.1212, 0.1212, 0.1212, 0.08177, 0.1803, 0.4321, 0.25, 0.4182, 0.3197, 0.4182, 0.3197, 0.4321, 0.25, 0.3197, 0.4182, 0.25, 0.4321, 0.1803, 0.4182, 0.1212, 0.3788, 0.08177, 0.3197, 0.06791, 0.25, 0.08177, 0.1803, 0.1212, 0.1212, 0.1803, 0.08177, 0.25, 0.06791, 0.3197, 0.08177, 0.3788, 0.1212, 0.4182, 0.1803, 0.4321, 0.25, 0.4182, 0.3197, 0.3788, 0.3788, 0.4182, 0.3197, 0.3788, 0.3788, 0.3788, 0.3788, 0.4182, 0.3197, 0.08177, 0.1803, 0.1212, 0.1212, 0.1212, 0.1212, 0.08177, 0.1803, 0.4321, 0.25, 0.4182, 0.3197, 0.4182, 0.3197, 0.4321, 0.25, 0.06791, 0.25, 0.08177, 0.1803, 0.08177, 0.1803, 0.06791, 0.25, 0.4182, 0.1803, 0.4321, 0.25, 0.4321, 0.25, 0.4182, 0.1803, 0.08177, 0.3197, 0.06791, 0.25, 0.06791, 0.25, 0.08177, 0.3197, 0.3788, 0.1212, 0.4182, 0.1803, 0.4182, 0.1803, 0.3788, 0.1212, 0.1212, 0.3788, 0.08177, 0.3197, 0.08177, 0.3197, 0.1212, 0.3788, 0.3197, 0.08177, 0.3788, 0.1212, 0.3788, 0.1212, 0.3197, 0.08177, 0.1803, 0.4182, 0.1212, 0.3788, 0.1212, 0.3788, 0.1803, 0.4182, 0.25, 0.06791, 0.3197, 0.08177, 0.3197, 0.08177, 0.25, 0.06791, 0.3197, 0.4182, 0.25, 0.4321, 0.25, 0.4321, 0.3197, 0.4182, 0.25, 0.4321, 0.1803, 0.4182, 0.1803, 0.4182, 0.25, 0.4321, 0.1803, 0.08177, 0.25, 0.06791, 0.25, 0.06791, 0.1803, 0.08177, 0.3788, 0.3788, 0.3197, 0.4182, 0.3197, 0.4182, 0.3788, 0.3788])
me_cylinder_002.update()
me_cylinder_003 = bpy.data.meshes.new('Cylinder.003')
me_cylinder_003.from_pydata([(0.7469, 1.669, -1.014), (-0.1768, 0.9876, 1.0), (0.7563, 1.535, -1.019), (0.2133, 0.9802, 1.0), (0.7185, 1.165, -1.023), (0.5709, 0.8241, 1.0), (0.6395, 0.6141, -1.026), (0.8415, 0.5431, 1.0), (0.5311, -0.03259, -1.027), (0.984, 0.1798, 1.0), (0.41, -0.6771, -1.026), (0.9766, -0.2103, 1.0), (0.2945, -1.221, -1.023), (0.8205, -0.5679, 1.0), (0.2022, -1.582, -1.019), (0.5395, -0.8385, 1.0), (0.1472, -1.705, -1.014), (0.1762, -0.981, 1.0), (0.1379, -1.571, -1.009), (-0.2139, -0.9736, 1.0), (0.1756, -1.2, -1.004), (-0.5715, -0.8175, 1.0), (0.2547, -0.6494, -1.001), (-0.8421, -0.5364, 1.0), (0.363, -0.002715, -1.0), (-0.9846, -0.1732, 1.0), (0.4842, 0.6417, -1.001), (-0.9772, 0.2169, 1.0), (0.5997, 1.186, -1.004), (-0.8211, 0.5745, 1.0), (0.6919, 1.547, -1.009), (-0.5401, 0.8451, 1.0), (0.3749, 1.736, -1.215), (0.3842, 1.601, -1.22), (0.3465, 1.231, -1.224), (0.2674, 0.6803, -1.227), (0.1591, 0.03354, -1.228), (0.03793, -0.6109, -1.227), (-0.07757, -1.155, -1.224), (-0.1698, -1.516, -1.22), (-0.2248, -1.639, -1.215), (-0.2342, -1.504, -1.21), (-0.1964, -1.134, -1.205), (-0.1174, -0.5833, -1.202), (-0.009033, 0.06341, -1.201), (0.1121, 0.7079, -1.202), (0.2276, 1.252, -1.205), (0.3199, 1.613, -1.21), (0.09509, 0.4396, 1.077), (-0.07913, 0.4429, 1.077), (0.2548, 0.3699, 1.077), (0.3757, 0.2444, 1.077), (0.4393, 0.08216, 1.077), (0.436, -0.09207, 1.077), (0.3663, -0.2518, 1.077), (0.2408, -0.3726, 1.077), (0.07854, -0.4363, 1.077), (-0.09568, -0.433, 1.077), (-0.2554, -0.3633, 1.077), (-0.3763, -0.2377, 1.077), (-0.4399, -0.07552, 1.077), (-0.4366, 0.09871, 1.077), (-0.3669, 0.2584, 1.077), (-0.2414, 0.3793, 1.077), (0.07516, 0.3484, 1.199), (-0.06265, 0.351, 1.199), (0.2015, 0.2933, 1.199), (0.2971, 0.194, 1.199), (0.3474, 0.06568, 1.199), (0.3448, -0.07213, 1.199), (0.2897, -0.1985, 1.199), (0.1904, -0.2941, 1.199), (0.06206, -0.3444, 1.199), (-0.07575, -0.3418, 1.199), (-0.2021, -0.2866, 1.199), (-0.2977, -0.1874, 1.199), (-0.348, -0.05904, 1.199), (-0.3454, 0.07877, 1.199), (-0.2903, 0.2051, 1.199), (-0.191, 0.3007, 1.199), (0.7671, 1.353, -0.5102), (-0.1505, 1.487, -0.00678), (0.0579, 1.256, 0.4966), (0.3923, 1.216, 0.4952), (0.04213, 1.385, 0.013), (0.9469, 1.212, -0.5136), (0.7103, 0.9902, 0.4941), (0.2054, 1.095, 0.02977), (1.062, 0.8825, -0.5165), (0.9636, 0.6117, 0.4933), (0.3145, 0.662, 0.04097), (1.094, 0.4136, -0.5185), (1.114, 0.1386, 0.493), (0.3529, 0.1507, 0.04491), (1.04, -0.123, -0.5192), (1.137, -0.3571, 0.4933), (0.3145, -0.3607, 0.04097), (0.9062, -0.6456, -0.5185), (1.031, -0.8, 0.4941), (0.2054, -0.7941, 0.02977), (0.714, -1.075, -0.5165), (0.8118, -1.123, 0.4952), (0.04213, -1.084, 0.013), (0.4924, -1.345, -0.5136), (0.5119, -1.276, 0.4966), (-0.1505, -1.185, -0.00678), (0.2752, -1.415, -0.5102), (0.1776, -1.236, 0.498), (-0.3431, -1.084, -0.02656), (0.09545, -1.274, -0.5067), (-0.1405, -1.01, 0.4991), (-0.5064, -0.7941, -0.04333), (-0.0195, -0.9442, -0.5038), (-0.3937, -0.6317, 0.4999), (-0.6155, -0.3607, -0.05453), (-0.05213, -0.4752, -0.5019), (-0.5437, -0.1586, 0.5002), (-0.6538, 0.1507, -0.05846), (0.00251, 0.06136, -0.5012), (-0.5675, 0.3372, 0.4999), (-0.6155, 0.662, -0.05453), (0.1361, 0.5839, -0.5019), (-0.4615, 0.78, 0.4991), (-0.5064, 1.095, -0.04333), (0.3283, 1.013, -0.5038), (-0.2419, 1.103, 0.498), (-0.3431, 1.385, -0.02656), (0.5499, 1.283, -0.5067)], [], [(82, 1, 3, 83), (83, 3, 5, 86), (86, 5, 7, 89), (89, 7, 9, 92), (92, 9, 11, 95), (95, 11, 13, 98), (98, 13, 15, 101), (101, 15, 17, 104), (104, 17, 19, 107), (107, 19, 21, 110), (110, 21, 23, 113), (113, 23, 25, 116), (116, 25, 27, 119), (119, 27, 29, 122), (9, 7, 51, 52), (122, 29, 31, 125), (125, 31, 1, 82), (2, 4, 34, 33), (32, 33, 34, 35, 36, 37, 38, 39, 40, 41, 42, 43, 44, 45, 46, 47), (12, 14, 39, 38), (22, 24, 44, 43), (8, 10, 37, 36), (18, 20, 42, 41), (28, 30, 47, 46), (4, 6, 35, 34), (14, 16, 40, 39), (0, 2, 33, 32), (24, 26, 45, 44), (10, 12, 38, 37), (20, 22, 43, 42), (30, 0, 32, 47), (6, 8, 36, 35), (16, 18, 41, 40), (26, 28, 46, 45), (60, 59, 75, 76), (19, 17, 56, 57), (29, 27, 61, 62), (5, 3, 48, 50), (15, 13, 54, 55), (25, 23, 59, 60), (11, 9, 52, 53), (21, 19, 57, 58), (31, 29, 62, 63), (7, 5, 50, 51), (17, 15, 55, 56), (3, 1, 49, 48), (27, 25, 60, 61), (13, 11, 53, 54), (23, 21, 58, 59), (1, 31, 63, 49), (64, 65, 79, 78, 77, 76, 75, 74, 73, 72, 71, 70, 69, 68, 67, 66), (53, 52, 68, 69), (61, 60, 76, 77), (54, 53, 69, 70), (62, 61, 77, 78), (55, 54, 70, 71), (63, 62, 78, 79), (56, 55, 71, 72), (48, 49, 65, 64), (49, 63, 79, 65), (57, 56, 72, 73), (50, 48, 64, 66), (58, 57, 73, 74), (51, 50, 66, 67), (59, 58, 74, 75), (52, 51, 67, 68), (30, 127, 80, 0), (127, 126, 81, 80), (126, 125, 82, 81), (28, 124, 127, 30), (124, 123, 126, 127), (123, 122, 125, 126), (26, 121, 124, 28), (121, 120, 123, 124), (120, 119, 122, 123), (24, 118, 121, 26), (118, 117, 120, 121), (117, 116, 119, 120), (22, 115, 118, 24), (115, 114, 117, 118), (114, 113, 116, 117), (20, 112, 115, 22), (112, 111, 114, 115), (111, 110, 113, 114), (18, 109, 112, 20), (109, 108, 111, 112), (108, 107, 110, 111), (16, 106, 109, 18), (106, 105, 108, 109), (105, 104, 107, 108), (14, 103, 106, 16), (103, 102, 105, 106), (102, 101, 104, 105), (12, 100, 103, 14), (100, 99, 102, 103), (99, 98, 101, 102), (10, 97, 100, 12), (97, 96, 99, 100), (96, 95, 98, 99), (8, 94, 97, 10), (94, 93, 96, 97), (93, 92, 95, 96), (6, 91, 94, 8), (91, 90, 93, 94), (90, 89, 92, 93), (4, 88, 91, 6), (88, 87, 90, 91), (87, 86, 89, 90), (2, 85, 88, 4), (85, 84, 87, 88), (84, 83, 86, 87), (0, 80, 85, 2), (80, 81, 84, 85), (81, 82, 83, 84)])
me_cylinder_003.polygons.foreach_set('use_smooth', [True] * 114)
_k = set([(0, 2), (0, 30), (0, 32), (2, 4), (2, 33), (4, 6), (4, 34), (6, 8), (6, 35), (8, 10), (8, 36), (10, 12), (10, 37), (12, 14), (12, 38), (14, 16), (14, 39), (16, 18), (16, 40), (18, 20), (18, 41), (20, 22), (20, 42), (22, 24), (22, 43), (24, 26), (24, 44), (26, 28), (26, 45), (28, 30), (28, 46), (30, 47), (32, 33), (32, 47), (33, 34), (34, 35), (35, 36), (36, 37), (37, 38), (38, 39), (39, 40), (40, 41), (41, 42), (42, 43), (43, 44), (44, 45), (45, 46), (46, 47), (48, 49), (48, 50), (49, 63), (50, 51), (51, 52), (52, 53), (53, 54), (54, 55), (55, 56), (56, 57), (57, 58), (58, 59), (59, 60), (60, 61), (61, 62), (62, 63)])
me_cylinder_003.attributes.new('sharp_edge', 'BOOLEAN', 'EDGE').data.foreach_set('value', [ (min(e.vertices), max(e.vertices)) in _k for e in me_cylinder_003.edges])
_uv = me_cylinder_003.uv_layers.new(name='UVMap')
_uv.uv.foreach_set('vector', [1.0, 0.875, 1.0, 1.0, 0.9375, 1.0, 0.9375, 0.875, 0.9375, 0.875, 0.9375, 1.0, 0.875, 1.0, 0.875, 0.875, 0.875, 0.875, 0.875, 1.0, 0.8125, 1.0, 0.8125, 0.875, 0.8125, 0.875, 0.8125, 1.0, 0.75, 1.0, 0.75, 0.875, 0.75, 0.875, 0.75, 1.0, 0.6875, 1.0, 0.6875, 0.875, 0.6875, 0.875, 0.6875, 1.0, 0.625, 1.0, 0.625, 0.875, 0.625, 0.875, 0.625, 1.0, 0.5625, 1.0, 0.5625, 0.875, 0.5625, 0.875, 0.5625, 1.0, 0.5, 1.0, 0.5, 0.875, 0.5, 0.875, 0.5, 1.0, 0.4375, 1.0, 0.4375, 0.875, 0.4375, 0.875, 0.4375, 1.0, 0.375, 1.0, 0.375, 0.875, 0.375, 0.875, 0.375, 1.0, 0.3125, 1.0, 0.3125, 0.875, 0.3125, 0.875, 0.3125, 1.0, 0.25, 1.0, 0.25, 0.875, 0.25, 0.875, 0.25, 1.0, 0.1875, 1.0, 0.1875, 0.875, 0.1875, 0.875, 0.1875, 1.0, 0.125, 1.0, 0.125, 0.875, 0.75, 1.0, 0.8125, 1.0, 0.8125, 1.0, 0.75, 1.0, 0.125, 0.875, 0.125, 1.0, 0.0625, 1.0, 0.0625, 0.875, 0.0625, 0.875, 0.0625, 1.0, 0.0, 1.0, 0.0, 0.875, 0.9375, 0.5, 0.875, 0.5, 0.875, 0.5, 0.9375, 0.5, 0.75, 0.49, 0.8418, 0.4717, 0.9197, 0.4197, 0.9717, 0.3418, 0.99, 0.25, 0.9717, 0.1582, 0.9197, 0.08029, 0.8418, 0.02827, 0.75, 0.01, 0.6582, 0.02827, 0.5803, 0.08029, 0.5283, 0.1582, 0.51, 0.25, 0.5283, 0.3418, 0.5803, 0.4197, 0.6582, 0.4717, 0.625, 0.5, 0.5625, 0.5, 0.5625, 0.5, 0.625, 0.5, 0.3125, 0.5, 0.25, 0.5, 0.25, 0.5, 0.3125, 0.5, 0.75, 0.5, 0.6875, 0.5, 0.6875, 0.5, 0.75, 0.5, 0.4375, 0.5, 0.375, 0.5, 0.375, 0.5, 0.4375, 0.5, 0.125, 0.5, 0.0625, 0.5, 0.0625, 0.5, 0.125, 0.5, 0.875, 0.5, 0.8125, 0.5, 0.8125, 0.5, 0.875, 0.5, 0.5625, 0.5, 0.5, 0.5, 0.5, 0.5, 0.5625, 0.5, 1.0, 0.5, 0.9375, 0.5, 0.9375, 0.5, 1.0, 0.5, 0.25, 0.5, 0.1875, 0.5, 0.1875, 0.5, 0.25, 0.5, 0.6875, 0.5, 0.625, 0.5, 0.625, 0.5, 0.6875, 0.5, 0.375, 0.5, 0.3125, 0.5, 0.3125, 0.5, 0.375, 0.5, 0.0625, 0.5, 0.0, 0.5, 0.0, 0.5, 0.0625, 0.5, 0.8125, 0.5, 0.75, 0.5, 0.75, 0.5, 0.8125, 0.5, 0.5, 0.5, 0.4375, 0.5, 0.4375, 0.5, 0.5, 0.5, 0.1875, 0.5, 0.125, 0.5, 0.125, 0.5, 0.1875, 0.5, 0.25, 1.0, 0.3125, 1.0, 0.3125, 1.0, 0.25, 1.0, 0.4375, 1.0, 0.5, 1.0, 0.5, 1.0, 0.4375, 1.0, 0.125, 1.0, 0.1875, 1.0, 0.1875, 1.0, 0.125, 1.0, 0.875, 1.0, 0.9375, 1.0, 0.9375, 1.0, 0.875, 1.0, 0.5625, 1.0, 0.625, 1.0, 0.625, 1.0, 0.5625, 1.0, 0.25, 1.0, 0.3125, 1.0, 0.3125, 1.0, 0.25, 1.0, 0.6875, 1.0, 0.75, 1.0, 0.75, 1.0, 0.6875, 1.0, 0.375, 1.0, 0.4375, 1.0, 0.4375, 1.0, 0.375, 1.0, 0.0625, 1.0, 0.125, 1.0, 0.125, 1.0, 0.0625, 1.0, 0.8125, 1.0, 0.875, 1.0, 0.875, 1.0, 0.8125, 1.0, 0.5, 1.0, 0.5625, 1.0, 0.5625, 1.0, 0.5, 1.0, 0.9375, 1.0, 1.0, 1.0, 1.0, 1.0, 0.9375, 1.0, 0.1875, 1.0, 0.25, 1.0, 0.25, 1.0, 0.1875, 1.0, 0.625, 1.0, 0.6875, 1.0, 0.6875, 1.0, 0.625, 1.0, 0.3125, 1.0, 0.375, 1.0, 0.375, 1.0, 0.3125, 1.0, 0.0, 1.0, 0.0625, 1.0, 0.0625, 1.0, 0.0, 1.0, 0.9375, 1.0, 1.0, 1.0, 0.0625, 1.0, 0.125, 1.0, 0.1875, 1.0, 0.25, 1.0, 0.3125, 1.0, 0.375, 1.0, 0.4375, 1.0, 0.5, 1.0, 0.5625, 1.0, 0.625, 1.0, 0.6875, 1.0, 0.75, 1.0, 0.8125, 1.0, 0.875, 1.0, 0.6875, 1.0, 0.75, 1.0, 0.75, 1.0, 0.6875, 1.0, 0.1875, 1.0, 0.25, 1.0, 0.25, 1.0, 0.1875, 1.0, 0.625, 1.0, 0.6875, 1.0, 0.6875, 1.0, 0.625, 1.0, 0.125, 1.0, 0.1875, 1.0, 0.1875, 1.0, 0.125, 1.0, 0.5625, 1.0, 0.625, 1.0, 0.625, 1.0, 0.5625, 1.0, 0.0625, 1.0, 0.125, 1.0, 0.125, 1.0, 0.0625, 1.0, 0.5, 1.0, 0.5625, 1.0, 0.5625, 1.0, 0.5, 1.0, 0.9375, 1.0, 1.0, 1.0, 1.0, 1.0, 0.9375, 1.0, 0.0, 1.0, 0.0625, 1.0, 0.0625, 1.0, 0.0, 1.0, 0.4375, 1.0, 0.5, 1.0, 0.5, 1.0, 0.4375, 1.0, 0.875, 1.0, 0.9375, 1.0, 0.9375, 1.0, 0.875, 1.0, 0.375, 1.0, 0.4375, 1.0, 0.4375, 1.0, 0.375, 1.0, 0.8125, 1.0, 0.875, 1.0, 0.875, 1.0, 0.8125, 1.0, 0.3125, 1.0, 0.375, 1.0, 0.375, 1.0, 0.3125, 1.0, 0.75, 1.0, 0.8125, 1.0, 0.8125, 1.0, 0.75, 1.0, 0.0625, 0.5, 0.0625, 0.625, 0.0, 0.625, 0.0, 0.5, 0.0625, 0.625, 0.0625, 0.75, 0.0, 0.75, 0.0, 0.625, 0.0625, 0.75, 0.0625, 0.875, 0.0, 0.875, 0.0, 0.75, 0.125, 0.5, 0.125, 0.625, 0.0625, 0.625, 0.0625, 0.5, 0.125, 0.625, 0.125, 0.75, 0.0625, 0.75, 0.0625, 0.625, 0.125, 0.75, 0.125, 0.875, 0.0625, 0.875, 0.0625, 0.75, 0.1875, 0.5, 0.1875, 0.625, 0.125, 0.625, 0.125, 0.5, 0.1875, 0.625, 0.1875, 0.75, 0.125, 0.75, 0.125, 0.625, 0.1875, 0.75, 0.1875, 0.875, 0.125, 0.875, 0.125, 0.75, 0.25, 0.5, 0.25, 0.625, 0.1875, 0.625, 0.1875, 0.5, 0.25, 0.625, 0.25, 0.75, 0.1875, 0.75, 0.1875, 0.625, 0.25, 0.75, 0.25, 0.875, 0.1875, 0.875, 0.1875, 0.75, 0.3125, 0.5, 0.3125, 0.625, 0.25, 0.625, 0.25, 0.5, 0.3125, 0.625, 0.3125, 0.75, 0.25, 0.75, 0.25, 0.625, 0.3125, 0.75, 0.3125, 0.875, 0.25, 0.875, 0.25, 0.75, 0.375, 0.5, 0.375, 0.625, 0.3125, 0.625, 0.3125, 0.5, 0.375, 0.625, 0.375, 0.75, 0.3125, 0.75, 0.3125, 0.625, 0.375, 0.75, 0.375, 0.875, 0.3125, 0.875, 0.3125, 0.75, 0.4375, 0.5, 0.4375, 0.625, 0.375, 0.625, 0.375, 0.5, 0.4375, 0.625, 0.4375, 0.75, 0.375, 0.75, 0.375, 0.625, 0.4375, 0.75, 0.4375, 0.875, 0.375, 0.875, 0.375, 0.75, 0.5, 0.5, 0.5, 0.625, 0.4375, 0.625, 0.4375, 0.5, 0.5, 0.625, 0.5, 0.75, 0.4375, 0.75, 0.4375, 0.625, 0.5, 0.75, 0.5, 0.875, 0.4375, 0.875, 0.4375, 0.75, 0.5625, 0.5, 0.5625, 0.625, 0.5, 0.625, 0.5, 0.5, 0.5625, 0.625, 0.5625, 0.75, 0.5, 0.75, 0.5, 0.625, 0.5625, 0.75, 0.5625, 0.875, 0.5, 0.875, 0.5, 0.75, 0.625, 0.5, 0.625, 0.625, 0.5625, 0.625, 0.5625, 0.5, 0.625, 0.625, 0.625, 0.75, 0.5625, 0.75, 0.5625, 0.625, 0.625, 0.75, 0.625, 0.875, 0.5625, 0.875, 0.5625, 0.75, 0.6875, 0.5, 0.6875, 0.625, 0.625, 0.625, 0.625, 0.5, 0.6875, 0.625, 0.6875, 0.75, 0.625, 0.75, 0.625, 0.625, 0.6875, 0.75, 0.6875, 0.875, 0.625, 0.875, 0.625, 0.75, 0.75, 0.5, 0.75, 0.625, 0.6875, 0.625, 0.6875, 0.5, 0.75, 0.625, 0.75, 0.75, 0.6875, 0.75, 0.6875, 0.625, 0.75, 0.75, 0.75, 0.875, 0.6875, 0.875, 0.6875, 0.75, 0.8125, 0.5, 0.8125, 0.625, 0.75, 0.625, 0.75, 0.5, 0.8125, 0.625, 0.8125, 0.75, 0.75, 0.75, 0.75, 0.625, 0.8125, 0.75, 0.8125, 0.875, 0.75, 0.875, 0.75, 0.75, 0.875, 0.5, 0.875, 0.625, 0.8125, 0.625, 0.8125, 0.5, 0.875, 0.625, 0.875, 0.75, 0.8125, 0.75, 0.8125, 0.625, 0.875, 0.75, 0.875, 0.875, 0.8125, 0.875, 0.8125, 0.75, 0.9375, 0.5, 0.9375, 0.625, 0.875, 0.625, 0.875, 0.5, 0.9375, 0.625, 0.9375, 0.75, 0.875, 0.75, 0.875, 0.625, 0.9375, 0.75, 0.9375, 0.875, 0.875, 0.875, 0.875, 0.75, 1.0, 0.5, 1.0, 0.625, 0.9375, 0.625, 0.9375, 0.5, 1.0, 0.625, 1.0, 0.75, 0.9375, 0.75, 0.9375, 0.625, 1.0, 0.75, 1.0, 0.875, 0.9375, 0.875, 0.9375, 0.75])
me_cylinder_003.update()

# ---- objects
ob_cylinder = bpy.data.objects.new('Cylinder', me_cylinder)
ob_cylinder_001 = bpy.data.objects.new('Cylinder.001', me_cylinder_001)
ob_cylinder_002 = bpy.data.objects.new('Cylinder.002', me_cylinder_002)
ob_cylinder_003 = bpy.data.objects.new('Cylinder.003', me_cylinder_003)

# ---- transforms, parenting, visibility, modifiers, constraints
ob_cylinder.location = (0.0, 5.0, 4.353)
ob_cylinder.scale = (0.4867, 0.4867, 0.4867)
_m = ob_cylinder.modifiers.new('Auto Smooth', 'NODES')
_m.node_group = ng_auto_smooth
_gi = [s.identifier for s in ng_auto_smooth.interface.items_tree if s.item_type == 'SOCKET' and s.in_out == 'INPUT']
_m[_gi[1]] = 0.5236  # Angle
ob_cylinder_001.location = (0.0, 0.0, 0.0)
ob_cylinder_001.scale = (1.0, 1.0, 3.503)
_m = ob_cylinder_001.modifiers.new('Auto Smooth', 'NODES')
_m.node_group = ng_auto_smooth
_gi = [s.identifier for s in ng_auto_smooth.interface.items_tree if s.item_type == 'SOCKET' and s.in_out == 'INPUT']
_m[_gi[1]] = 0.8866  # Angle
ob_cylinder_002.location = (0.0, 0.0, 4.353)
ob_cylinder_002.scale = (0.4867, 0.4867, 0.4867)
_m = ob_cylinder_002.modifiers.new('Auto Smooth', 'NODES')
_m.node_group = ng_auto_smooth
_gi = [s.identifier for s in ng_auto_smooth.interface.items_tree if s.item_type == 'SOCKET' and s.in_out == 'INPUT']
_m[_gi[1]] = 0.5236  # Angle
ob_cylinder_003.location = (0.0, 5.0, 0.0)
ob_cylinder_003.scale = (1.0, 1.0, 3.503)
_m = ob_cylinder_003.modifiers.new('Auto Smooth', 'NODES')
_m.node_group = ng_auto_smooth
_gi = [s.identifier for s in ng_auto_smooth.interface.items_tree if s.item_type == 'SOCKET' and s.in_out == 'INPUT']
_m[_gi[1]] = 1.023  # Angle

# ---- collection membership
col_perfect_tube.objects.link(ob_cylinder)
col_perfect_tube.objects.link(ob_cylinder_001)
col_tube.objects.link(ob_cylinder_002)
col_tube.objects.link(ob_cylinder_003)

# ---- scene / render settings (as saved in the file)
scene.frame_start = 1; scene.frame_end = 250; scene.frame_set(94)
scene.render.engine = 'BLENDER_EEVEE_NEXT'
scene.cycles.sampling_pattern = 'TABULATED_SOBOL'
scene.cycles.use_light_tree = False
scene.view_settings.view_transform = 'Filmic'
bpy.context.view_layer.update()

# ---- added for rendering (the .blend has no active camera and no usable light): camera, sun
cam_auto = bpy.data.cameras.new('AutoCamera')
cam_auto.lens = 50.0
cam_auto.sensor_width = 36.0
cam_auto.clip_end = 1000.0
ob_auto_camera = bpy.data.objects.new('AutoCamera', cam_auto)
scene.collection.objects.link(ob_auto_camera)
ob_auto_camera.location = (11.7545, -11.512, 9.61709)
ob_auto_camera.rotation_euler = (1.09748, -7.21219e-08, 0.694738)
scene.camera = ob_auto_camera
light_auto_sun = bpy.data.lights.new('AutoSun', 'SUN')
light_auto_sun.energy = 3.0
light_auto_sun.angle = 0.0523599
ob_auto_sun = bpy.data.objects.new('AutoSun', light_auto_sun)
scene.collection.objects.link(ob_auto_sun)
ob_auto_sun.rotation_euler = (0.872665, 0.174533, 0.523599)
bpy.context.view_layer.update()
